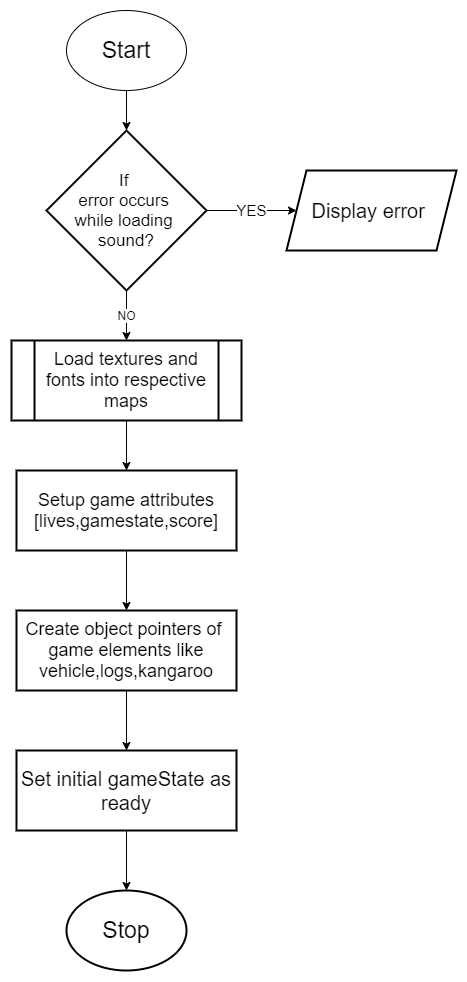

The diagram above was exported from draw.io. Its source (the exported page's mxGraphModel, read from the mxfile embedded in the PNG):
<mxGraphModel dx="768" dy="482" grid="1" gridSize="10" guides="1" tooltips="1" connect="1" arrows="1" fold="1" page="1" pageScale="1" pageWidth="850" pageHeight="1100" math="0" shadow="0">
  <root>
    <mxCell id="0" />
    <mxCell id="1" parent="0" />
    <mxCell id="Plw5-J4S4RP7urvpQdXh-5" style="edgeStyle=orthogonalEdgeStyle;rounded=0;orthogonalLoop=1;jettySize=auto;html=1;exitX=0.5;exitY=1;exitDx=0;exitDy=0;entryX=0.5;entryY=0;entryDx=0;entryDy=0;entryPerimeter=0;" parent="1" source="Plw5-J4S4RP7urvpQdXh-1" target="Plw5-J4S4RP7urvpQdXh-2" edge="1">
      <mxGeometry relative="1" as="geometry" />
    </mxCell>
    <mxCell id="Plw5-J4S4RP7urvpQdXh-1" value="&lt;font style=&quot;font-size: 23px&quot;&gt;Start&lt;/font&gt;" style="ellipse;whiteSpace=wrap;html=1;" parent="1" vertex="1">
      <mxGeometry x="360" y="40" width="120" height="80" as="geometry" />
    </mxCell>
    <mxCell id="Plw5-J4S4RP7urvpQdXh-7" value="&lt;font style=&quot;font-size: 15px&quot;&gt;YES&lt;/font&gt;" style="edgeStyle=orthogonalEdgeStyle;rounded=0;orthogonalLoop=1;jettySize=auto;html=1;" parent="1" source="Plw5-J4S4RP7urvpQdXh-2" target="Plw5-J4S4RP7urvpQdXh-6" edge="1">
      <mxGeometry relative="1" as="geometry" />
    </mxCell>
    <mxCell id="Plw5-J4S4RP7urvpQdXh-9" value="&lt;font style=&quot;font-size: 12px&quot;&gt;NO&lt;/font&gt;" style="edgeStyle=orthogonalEdgeStyle;rounded=0;orthogonalLoop=1;jettySize=auto;html=1;" parent="1" source="Plw5-J4S4RP7urvpQdXh-2" target="Plw5-J4S4RP7urvpQdXh-8" edge="1">
      <mxGeometry relative="1" as="geometry" />
    </mxCell>
    <mxCell id="Plw5-J4S4RP7urvpQdXh-2" value="&lt;font style=&quot;font-size: 17px&quot;&gt;If &lt;br&gt;error occurs &lt;br&gt;while loading&amp;nbsp;&lt;br&gt;sound?&lt;/font&gt;" style="strokeWidth=2;html=1;shape=mxgraph.flowchart.decision;whiteSpace=wrap;" parent="1" vertex="1">
      <mxGeometry x="340" y="160" width="160" height="160" as="geometry" />
    </mxCell>
    <mxCell id="Plw5-J4S4RP7urvpQdXh-6" value="&lt;font style=&quot;font-size: 20px&quot;&gt;Display error&amp;nbsp;&lt;/font&gt;" style="shape=parallelogram;perimeter=parallelogramPerimeter;whiteSpace=wrap;html=1;fixedSize=1;strokeWidth=2;" parent="1" vertex="1">
      <mxGeometry x="580" y="200" width="170" height="80" as="geometry" />
    </mxCell>
    <mxCell id="Plw5-J4S4RP7urvpQdXh-11" value="" style="edgeStyle=orthogonalEdgeStyle;rounded=0;orthogonalLoop=1;jettySize=auto;html=1;" parent="1" source="Plw5-J4S4RP7urvpQdXh-8" target="Plw5-J4S4RP7urvpQdXh-10" edge="1">
      <mxGeometry relative="1" as="geometry" />
    </mxCell>
    <mxCell id="Plw5-J4S4RP7urvpQdXh-8" value="&lt;font style=&quot;font-size: 18px&quot;&gt;Load textures and fonts into respective maps&lt;/font&gt;" style="shape=process;whiteSpace=wrap;html=1;backgroundOutline=1;strokeWidth=2;" parent="1" vertex="1">
      <mxGeometry x="305" y="370" width="230" height="80" as="geometry" />
    </mxCell>
    <mxCell id="Plw5-J4S4RP7urvpQdXh-13" value="" style="edgeStyle=orthogonalEdgeStyle;rounded=0;orthogonalLoop=1;jettySize=auto;html=1;" parent="1" source="Plw5-J4S4RP7urvpQdXh-10" target="Plw5-J4S4RP7urvpQdXh-12" edge="1">
      <mxGeometry relative="1" as="geometry" />
    </mxCell>
    <mxCell id="Plw5-J4S4RP7urvpQdXh-10" value="&lt;font style=&quot;font-size: 18px&quot;&gt;Setup game attributes&lt;br&gt;[lives,gamestate,score]&lt;br&gt;&lt;/font&gt;" style="whiteSpace=wrap;html=1;strokeWidth=2;" parent="1" vertex="1">
      <mxGeometry x="310" y="500" width="220" height="80" as="geometry" />
    </mxCell>
    <mxCell id="Plw5-J4S4RP7urvpQdXh-15" value="" style="edgeStyle=orthogonalEdgeStyle;rounded=0;orthogonalLoop=1;jettySize=auto;html=1;" parent="1" source="Plw5-J4S4RP7urvpQdXh-12" target="Plw5-J4S4RP7urvpQdXh-14" edge="1">
      <mxGeometry relative="1" as="geometry" />
    </mxCell>
    <mxCell id="Plw5-J4S4RP7urvpQdXh-12" value="&lt;font style=&quot;font-size: 18px&quot;&gt;Create object pointers of&amp;nbsp;&lt;br&gt;game elements like vehicle,logs,kangaroo&lt;br&gt;&lt;/font&gt;" style="whiteSpace=wrap;html=1;strokeWidth=2;" parent="1" vertex="1">
      <mxGeometry x="310" y="640" width="220" height="80" as="geometry" />
    </mxCell>
    <mxCell id="Plw5-J4S4RP7urvpQdXh-17" value="" style="edgeStyle=orthogonalEdgeStyle;rounded=0;orthogonalLoop=1;jettySize=auto;html=1;" parent="1" source="Plw5-J4S4RP7urvpQdXh-14" target="Plw5-J4S4RP7urvpQdXh-16" edge="1">
      <mxGeometry relative="1" as="geometry" />
    </mxCell>
    <mxCell id="Plw5-J4S4RP7urvpQdXh-14" value="&lt;font&gt;&lt;font style=&quot;font-size: 20px&quot;&gt;Set initial gameState as ready&lt;/font&gt;&lt;br&gt;&lt;/font&gt;" style="whiteSpace=wrap;html=1;strokeWidth=2;" parent="1" vertex="1">
      <mxGeometry x="310" y="780" width="220" height="80" as="geometry" />
    </mxCell>
    <mxCell id="Plw5-J4S4RP7urvpQdXh-16" value="&lt;font style=&quot;font-size: 23px&quot;&gt;Stop&lt;/font&gt;" style="ellipse;whiteSpace=wrap;html=1;strokeWidth=2;" parent="1" vertex="1">
      <mxGeometry x="360" y="920" width="120" height="80" as="geometry" />
    </mxCell>
  </root>
</mxGraphModel>